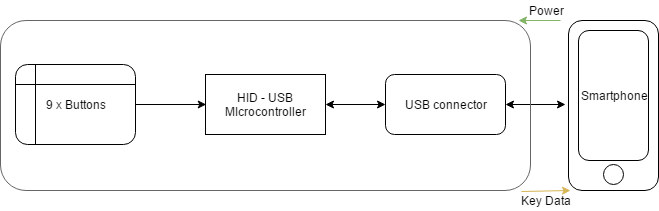

The diagram above was exported from draw.io. Its source (the exported page's mxGraphModel, read from the mxfile embedded in the PNG):
<mxGraphModel dx="872" dy="433" grid="1" gridSize="10" guides="1" tooltips="1" connect="1" arrows="1" fold="1" page="1" pageScale="1" pageWidth="850" pageHeight="1100" background="#ffffff" math="0" shadow="0">
  <root>
    <mxCell id="0" />
    <mxCell id="1" parent="0" />
    <mxCell id="4" value="HID - USB MIcrocontroller" style="whiteSpace=wrap;html=1;" vertex="1" parent="1">
      <mxGeometry x="295" y="204" width="120" height="60" as="geometry" />
    </mxCell>
    <mxCell id="5" value="" style="endArrow=classic;startArrow=classic;html=1;exitX=1;exitY=0.5;" edge="1" parent="1" source="4">
      <mxGeometry width="50" height="50" relative="1" as="geometry">
        <mxPoint x="495" y="254" as="sourcePoint" />
        <mxPoint x="475" y="234" as="targetPoint" />
      </mxGeometry>
    </mxCell>
    <mxCell id="6" value="USB connector" style="whiteSpace=wrap;html=1;rounded=1;" vertex="1" parent="1">
      <mxGeometry x="475" y="204" width="120" height="60" as="geometry" />
    </mxCell>
    <mxCell id="10" value="9 x Buttons" style="shape=internalStorage;whiteSpace=wrap;html=1;rounded=1;" vertex="1" parent="1">
      <mxGeometry x="105" y="194" width="120" height="80" as="geometry" />
    </mxCell>
    <mxCell id="11" value="" style="endArrow=classic;html=1;" edge="1" parent="1" source="10">
      <mxGeometry width="50" height="50" relative="1" as="geometry">
        <mxPoint x="225" y="284" as="sourcePoint" />
        <mxPoint x="295.71067811865476" y="234" as="targetPoint" />
      </mxGeometry>
    </mxCell>
    <mxCell id="12" value="" style="rounded=1;whiteSpace=wrap;html=1;" vertex="1" parent="1">
      <mxGeometry x="658" y="150" width="90" height="170" as="geometry" />
    </mxCell>
    <mxCell id="13" value="Smartphone" style="rounded=1;whiteSpace=wrap;html=1;" vertex="1" parent="1">
      <mxGeometry x="668" y="160" width="70" height="130" as="geometry" />
    </mxCell>
    <mxCell id="14" value="" style="ellipse;whiteSpace=wrap;html=1;rounded=1;" vertex="1" parent="1">
      <mxGeometry x="693" y="294" width="20" height="20" as="geometry" />
    </mxCell>
    <mxCell id="15" value="" style="endArrow=classic;startArrow=classic;html=1;exitX=1;exitY=0.5;" edge="1" parent="1" source="6">
      <mxGeometry width="50" height="50" relative="1" as="geometry">
        <mxPoint x="575" y="194" as="sourcePoint" />
        <mxPoint x="655" y="234" as="targetPoint" />
      </mxGeometry>
    </mxCell>
    <mxCell id="17" value="" style="whiteSpace=wrap;html=1;rounded=1;fillColor=none;strokeColor=#666666;" vertex="1" parent="1">
      <mxGeometry x="90" y="150" width="530" height="170" as="geometry" />
    </mxCell>
    <mxCell id="19" value="" style="endArrow=classic;html=1;fillColor=#fff2cc;strokeColor=#d6b656;entryX=0.022;entryY=1;entryPerimeter=0;exitX=0.983;exitY=1.006;exitPerimeter=0;" edge="1" parent="1" source="17" target="12">
      <mxGeometry width="50" height="50" relative="1" as="geometry">
        <mxPoint x="500" y="380" as="sourcePoint" />
        <mxPoint x="550" y="330" as="targetPoint" />
      </mxGeometry>
    </mxCell>
    <mxCell id="20" value="" style="endArrow=classic;html=1;fillColor=#d5e8d4;strokeColor=#82b366;entryX=0.977;entryY=0;entryPerimeter=0;" edge="1" parent="1" target="17">
      <mxGeometry x="620" y="80" width="50" height="50" as="geometry">
        <mxPoint x="650" y="150" as="sourcePoint" />
        <mxPoint x="669" y="80" as="targetPoint" />
      </mxGeometry>
    </mxCell>
    <UserObject label="Power" placeholders="1" name="Variable" id="22">
      <mxCell style="text;html=1;strokeColor=none;fillColor=none;align=center;verticalAlign=middle;whiteSpace=wrap;overflow=hidden;rounded=1;" vertex="1" parent="1">
        <mxGeometry x="595" y="130" width="80" height="20" as="geometry" />
      </mxCell>
    </UserObject>
    <UserObject label="Key Data" placeholders="1" name="Variable" id="23">
      <mxCell style="text;html=1;strokeColor=none;fillColor=none;align=center;verticalAlign=middle;whiteSpace=wrap;overflow=hidden;rounded=1;" vertex="1" parent="1">
        <mxGeometry x="595" y="320" width="80" height="20" as="geometry" />
      </mxCell>
    </UserObject>
  </root>
</mxGraphModel>